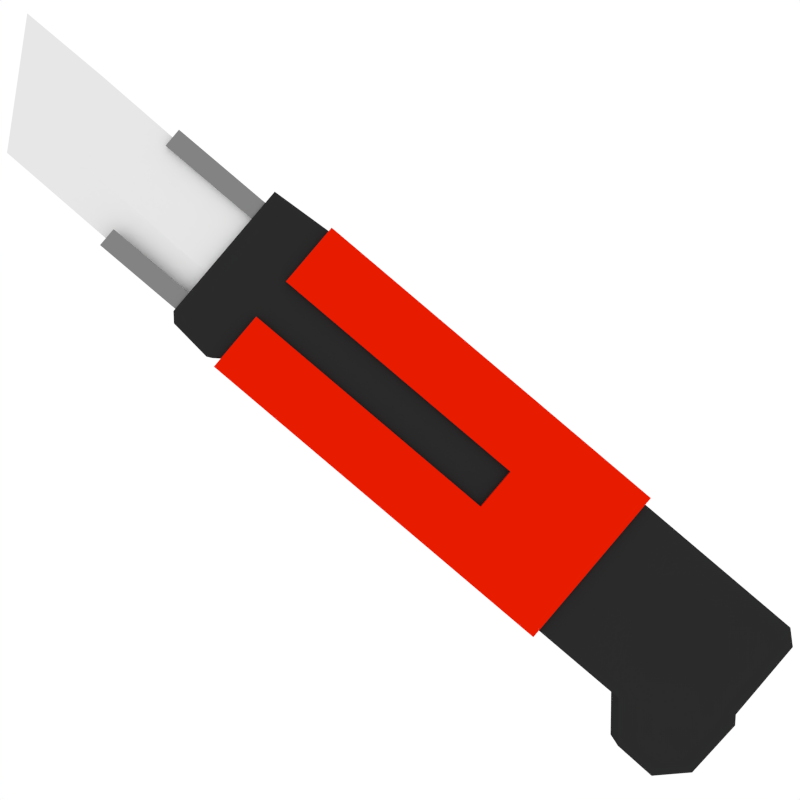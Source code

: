 # Source: Progressive_Knife.blend  (saved by Blender 3.4.6; exported with 4.5.12 LTS)
import bpy
from mathutils import Matrix  # noqa: F401  (used for matrix-valued properties, if any)

bpy.ops.wm.read_factory_settings(use_empty=True)
scene = bpy.context.scene
scene.name = 'Scene'

# ---- materials (node trees are filled in below, after node groups)
mat_red = bpy.data.materials.new('Red')
mat_red.alpha_threshold = 0.0
mat_red.use_transparent_shadow = False
mat_red.preview_render_type = 'SHADERBALL'
mat_red.diffuse_color = (0.8, 0.01111, 0.0, 1.0)
mat_red.specular_color = (1.0, 0.6658, 0.6531)
mat_red.roughness = 0.5
mat_red.specular_intensity = 0.2144
mat_red.line_color = (0.0, 0.0, 0.0, 1.0)
mat_black = bpy.data.materials.new('Black')
mat_black.alpha_threshold = 0.0
mat_black.use_transparent_shadow = False
mat_black.diffuse_color = (0.02365, 0.02365, 0.02365, 1.0)
mat_black.roughness = 0.5
mat_black.specular_intensity = 0.1667
mat_black.line_color = (0.0, 0.0, 0.0, 1.0)
mat_darkgrey = bpy.data.materials.new('DarkGrey')
mat_darkgrey.alpha_threshold = 0.0
mat_darkgrey.use_transparent_shadow = False
mat_darkgrey.diffuse_color = (0.2266, 0.2266, 0.2266, 1.0)
mat_darkgrey.roughness = 0.5
mat_darkgrey.line_color = (0.0, 0.0, 0.0, 1.0)
mat_white = bpy.data.materials.new('White')
mat_white.alpha_threshold = 0.0
mat_white.use_transparent_shadow = False
mat_white.roughness = 0.5
mat_white.line_color = (0.0, 0.0, 0.0, 1.0)

# ---- material node trees

# ---- world
world_world = bpy.data.worlds.new('World'); scene.world = world_world
world_world.color = (1.0, 1.0, 1.0)
world_world.use_sun_shadow = False
world_world.sun_shadow_jitter_overblur = 0.0
world_world.cycles.sampling_method = 'MANUAL'
world_world.cycles.sample_map_resolution = 256
world_world.light_settings.ao_factor = 0.75

# ---- cameras
cam_camera = bpy.data.cameras.new('Camera')

# ---- meshes
me_cube_001 = bpy.data.meshes.new('Cube.001')
me_cube_001.from_pydata([(-0.084, -0.0177, 0.00977), (0.1021, -0.01706, 0.06202), (0.1034, -0.01709, 0.02027), (0.07686, -0.0172, -0.006482), (0.01809, -0.01739, -0.009062), (0.009953, -0.01741, -0.003093), (-0.07167, -0.01767, -0.003476), (-0.09045, -0.01725, 0.5712), (0.06795, -0.01715, 0.08983), (0.06188, -0.01676, 0.5719), (0.07098, -0.01672, 0.584), (0.06675, -0.0167, 0.6266), (0.05829, -0.01672, 0.6343), (-0.08623, -0.01718, 0.6336), (0.06749, -0.01707, 0.1875), (-0.08483, -0.01755, 0.1868), (-0.08412, 0.01739, 0.00974), (0.102, 0.01803, 0.06199), (0.1032, 0.018, 0.02024), (0.07675, 0.01789, -0.006511), (0.01798, 0.0177, -0.009092), (0.009842, 0.01768, -0.003123), (-0.07178, 0.01742, -0.003506), (-0.09056, 0.01784, 0.5712), (0.06784, 0.01794, 0.0898), (0.06177, 0.01833, 0.5719), (0.07087, 0.01837, 0.5839), (0.06663, 0.01839, 0.6266), (0.05818, 0.01837, 0.6343), (-0.08635, 0.01791, 0.6336), (0.06738, 0.01802, 0.1875), (-0.08495, 0.01754, 0.1868), (0.07093, 0.000825, 0.5839), (0.06669, 0.0008476, 0.6266), (0.102, 0.0004822, 0.06201), (0.06789, 0.0003969, 0.08981), (0.01803, 0.0001541, -0.009077), (0.07681, 0.0003438, -0.006497), (-0.08406, -0.0001557, 0.009755), (-0.07172, -0.0001275, -0.003491), (-0.08489, -8.381e-06, 0.1868), (0.05823, 0.0008272, 0.6343), (-0.08629, 0.0003655, 0.6336), (0.06182, 0.0007858, 0.5719), (0.1033, 0.000451, 0.02025), (0.009897, 0.0001332, -0.003108), (-0.0905, 0.0002992, 0.5712), (0.06743, 0.0004782, 0.1875), (0.05574, -0.01374, 0.6286), (-0.07283, -0.01415, 0.628), (0.05564, 0.01701, 0.6285), (-0.07293, 0.01659, 0.6279), (0.01015, -0.01725, 0.1873), (0.004539, -0.01694, 0.5717), (0.009133, 0.01816, 0.5716), (-0.03781, -0.01708, 0.5715), (-0.0322, -0.01738, 0.1871), (0.01474, 0.01785, 0.1872), (-0.02761, 0.01772, 0.1871), (-0.03322, 0.01803, 0.5714), (-0.08483, -0.01755, 0.1868), (0.06749, -0.01707, 0.1875), (0.06569, -0.01675, 0.5719), (-0.08664, -0.01723, 0.5712), (-0.08495, 0.01754, 0.1868), (0.06738, 0.01802, 0.1875), (0.06557, 0.01834, 0.5719), (-0.08675, 0.01786, 0.5712), (-0.08669, 0.0003114, 0.5712), (0.06743, 0.0004782, 0.1875), (-0.08489, -8.384e-06, 0.1868), (0.06563, 0.000798, 0.5719), (0.008347, -0.01693, 0.5717), (0.01015, -0.01725, 0.1873), (0.01474, 0.01785, 0.1872), (-0.0322, -0.01738, 0.1871), (-0.034, -0.01707, 0.5715), (0.01294, 0.01817, 0.5717), (-0.02941, 0.01804, 0.5715), (-0.02761, 0.01772, 0.1871), (0.07498, -0.01704, 0.1876), (-0.09233, -0.01758, 0.1868), (0.01421, 0.01795, 0.3013), (-0.02814, 0.01781, 0.3011), (-0.08482, -0.02315, 0.1868), (0.06751, -0.02267, 0.1875), (0.0657, -0.02235, 0.5719), (-0.08662, -0.02283, 0.5712), (-0.08496, 0.02314, 0.1868), (0.06736, 0.02362, 0.1875), (0.06556, 0.02394, 0.5719), (-0.08677, 0.02346, 0.5712), (0.008365, -0.02253, 0.5717), (0.01017, -0.02285, 0.1873), (0.01473, 0.02345, 0.1872), (-0.03218, -0.02298, 0.1871), (-0.03399, -0.02266, 0.5715), (0.01292, 0.02377, 0.5717), (-0.02943, 0.02364, 0.5715), (-0.02762, 0.02332, 0.187), (-0.08535, -0.02306, 0.3009), (0.06697, -0.02257, 0.3016), (-0.0855, 0.02323, 0.3008), (0.06682, 0.02372, 0.3016), (0.009633, -0.02275, 0.3013), (-0.03272, -0.02289, 0.3011), (0.01419, 0.02355, 0.3013), (-0.02816, 0.02341, 0.3011), (0.07318, -0.01672, 0.572), (-0.09413, -0.01726, 0.5712), (-0.09244, 0.01751, 0.1867), (0.07487, 0.01805, 0.1875), (0.07307, 0.01837, 0.5719), (-0.09424, 0.01783, 0.5712), (-0.09419, 0.0002875, 0.5712), (0.07493, 0.0005021, 0.1875), (-0.09238, -3.232e-05, 0.1868), (0.07312, 0.0008219, 0.572), (-0.09286, -0.01748, 0.3008), (0.07445, -0.01695, 0.3016), (-0.09292, 6.257e-05, 0.3008), (0.07439, 0.000597, 0.3016), (-0.09297, 0.01761, 0.3008), (0.07434, 0.01814, 0.3016), (-0.09231, -0.02318, 0.1868), (0.075, -0.02264, 0.1876), (0.0732, -0.02232, 0.572), (-0.09411, -0.02286, 0.5712), (-0.09246, 0.02311, 0.1867), (0.07485, 0.02365, 0.1875), (0.07305, 0.02397, 0.5719), (-0.09426, 0.02343, 0.5712), (-0.09284, -0.02308, 0.3008), (0.07447, -0.02255, 0.3016), (-0.09299, 0.02321, 0.3008), (0.07432, 0.02374, 0.3016), (0.05572, -0.009242, 0.6286), (0.05565, 0.01251, 0.6286), (-0.07291, 0.0121, 0.6279), (-0.07284, -0.009653, 0.628), (0.05062, -0.01376, 0.6286), (-0.06771, -0.01414, 0.628), (0.05052, 0.01699, 0.6285), (-0.06781, 0.01661, 0.628), (0.0506, -0.009258, 0.6285), (-0.06772, -0.009636, 0.628), (0.05053, 0.01249, 0.6285), (-0.06779, 0.01211, 0.628), (-0.05367, -0.01409, 0.6281), (0.03658, -0.0138, 0.6285), (-0.05377, 0.01666, 0.628), (0.03648, 0.01694, 0.6285), (-0.05369, -0.009591, 0.6281), (0.03657, -0.009303, 0.6285), (-0.05376, 0.01216, 0.628), (0.0365, 0.01244, 0.6285), (0.05528, -0.01366, 0.7257), (-0.07328, -0.01407, 0.7251), (0.05518, 0.01709, 0.7257), (-0.07338, 0.01668, 0.7251), (0.05527, -0.009161, 0.7257), (0.0552, 0.01259, 0.7257), (-0.07337, 0.01218, 0.7251), (-0.0733, -0.009572, 0.7251), (0.05016, -0.01368, 0.7257), (-0.06816, -0.01405, 0.7251), (0.05006, 0.01707, 0.7257), (-0.06826, 0.01669, 0.7251), (0.05015, -0.009177, 0.7257), (-0.06818, -0.009555, 0.7251), (0.05008, 0.01257, 0.7257), (-0.06825, 0.01219, 0.7251), (-0.05413, -0.01401, 0.7252), (0.03613, -0.01372, 0.7256), (-0.05423, 0.01674, 0.7252), (0.03603, 0.01702, 0.7256), (-0.05414, -0.009511, 0.7252), (0.03611, -0.009222, 0.7256), (-0.05421, 0.01224, 0.7252), (0.03604, 0.01253, 0.7256), (-0.07335, -0.01406, 0.7385), (-0.07344, 0.01669, 0.7385), (-0.07343, 0.01219, 0.7385), (-0.07336, -0.009561, 0.7385), (-0.06823, -0.01404, 0.7385), (-0.06832, 0.0167, 0.7385), (-0.06824, -0.009544, 0.7385), (-0.06831, 0.0122, 0.7385), (-0.05419, -0.014, 0.7386), (-0.05429, 0.01675, 0.7385), (-0.05421, -0.009499, 0.7386), (-0.05428, 0.01225, 0.7386), (0.04948, 0.001604, 0.6185), (0.01199, -0.007697, 0.6192), (0.04591, 0.002273, 0.8525), (-0.06248, -0.007934, 0.6191), (-0.06251, 0.001246, 0.618), (0.008748, -0.007086, 0.783), (-0.06641, 0.001974, 0.9221), (-0.06593, -0.007287, 0.8268), (0.01193, 0.01067, 0.6192), (0.00869, 0.01128, 0.7829), (-0.06254, 0.01043, 0.619), (-0.06599, 0.01108, 0.8268)], [], [(33, 32, 10, 11), (35, 34, 1, 8), (37, 36, 4, 3), (39, 38, 0, 6), (38, 40, 15, 0), (42, 41, 12, 13), (32, 43, 9, 10), (34, 44, 2, 1), (36, 45, 5, 4), (47, 35, 8, 14), (41, 33, 11, 12), (44, 37, 3, 2), (45, 39, 6, 5), (46, 42, 13, 7), (31, 16, 22, 21, 20, 19, 18, 17, 24, 30, 57, 58), (0, 15, 56, 52, 14, 8, 1, 2, 3, 4, 5, 6), (33, 27, 26, 32), (35, 24, 17, 34), (37, 19, 20, 36), (39, 22, 16, 38), (38, 16, 31, 40), (42, 29, 28, 41), (32, 26, 25, 43), (34, 17, 18, 44), (36, 20, 21, 45), (47, 30, 24, 35), (41, 28, 27, 33), (44, 18, 19, 37), (45, 21, 22, 39), (46, 23, 29, 42), (23, 59, 54, 25, 26, 27, 28, 29), (9, 53, 55, 7, 13, 12, 11, 10), (147, 154, 178, 171), (69, 65, 111, 115), (64, 70, 116, 110), (66, 71, 117, 112), (88, 64, 110, 128), (76, 63, 87, 96), (60, 75, 95, 84), (72, 76, 96, 92), (79, 64, 88, 99), (67, 78, 98, 91), (101, 85, 125, 133), (63, 68, 114, 109), (102, 88, 128, 134), (90, 66, 112, 130), (68, 67, 113, 114), (100, 87, 127, 132), (67, 91, 131, 113), (73, 61, 85, 93), (78, 77, 82, 83), (74, 79, 99, 94), (103, 90, 130, 135), (101, 104, 93, 85), (104, 105, 95, 93), (106, 103, 89, 94), (107, 106, 94, 99), (102, 107, 99, 88), (105, 100, 84, 95), (86, 92, 104, 101), (92, 96, 105, 104), (97, 90, 103, 106), (91, 98, 107, 102), (96, 87, 100, 105), (65, 89, 129, 111), (82, 77, 97, 106), (77, 66, 90, 97), (75, 73, 93, 95), (62, 72, 92, 86), (83, 82, 106, 107), (60, 84, 124, 81), (89, 103, 135, 129), (62, 86, 126, 108), (65, 74, 94, 89), (78, 83, 107, 98), (120, 116, 81, 118), (121, 117, 108, 119), (120, 122, 110, 116), (121, 123, 112, 117), (119, 108, 126, 133), (114, 120, 118, 109), (115, 121, 119, 80), (114, 113, 122, 120), (115, 111, 123, 121), (122, 113, 131, 134), (80, 119, 133, 125), (123, 111, 129, 135), (109, 118, 132, 127), (110, 122, 134, 128), (112, 123, 135, 130), (118, 81, 124, 132), (91, 102, 134, 131), (71, 62, 108, 117), (70, 60, 81, 116), (87, 63, 109, 127), (61, 69, 115, 80), (84, 100, 132, 124), (85, 61, 80, 125), (86, 101, 133, 126), (151, 155, 179, 175), (48, 136, 160, 156), (138, 139, 163, 162), (140, 48, 156, 164), (142, 151, 175, 166), (49, 141, 165, 157), (139, 49, 157, 163), (153, 144, 146, 155), (145, 147, 171, 169), (146, 155, 151, 142, 50, 137), (148, 149, 173, 172), (152, 145, 169, 176), (145, 152, 154, 147), (152, 153, 155, 154), (170, 161, 158, 166), (164, 156, 160, 168), (168, 160, 161, 170), (174, 167, 185, 189), (179, 170, 166, 175), (178, 174, 189, 191), (173, 164, 168, 177), (163, 157, 180, 183), (165, 172, 188, 184), (171, 178, 191, 187), (172, 173, 177, 176), (141, 148, 172, 165), (137, 50, 158, 161), (144, 153, 177, 168), (50, 142, 166, 158), (51, 138, 162, 159), (154, 150, 174, 178), (153, 152, 176, 177), (150, 143, 167, 174), (146, 144, 168, 170), (143, 51, 159, 167), (155, 146, 170, 179), (149, 140, 164, 173), (136, 137, 161, 160), (144, 146, 137, 136, 48, 140), (145, 152, 153, 144, 140, 149, 148, 141, 49, 139), (147, 145, 139, 138, 51, 143), (147, 154, 150, 143, 51, 138), (182, 187, 185, 181), (180, 184, 186, 183), (183, 186, 187, 182), (187, 191, 189, 185), (184, 188, 190, 186), (157, 165, 184, 180), (172, 176, 190, 188), (176, 169, 186, 190), (159, 162, 182, 181), (169, 171, 187, 186), (167, 159, 181, 185), (162, 163, 183, 182), (188, 190, 160, 156), (164, 156, 188, 172, 173), (168, 160, 190, 176, 177), (203, 201, 200, 202), (192, 194, 197, 193), (198, 194, 201, 203), (196, 198, 203, 202), (192, 196, 202, 200), (196, 192, 193, 195), (198, 196, 195, 199), (199, 195, 193, 197), (194, 198, 199, 197), (194, 192, 200, 201)])
me_cube_001.polygons.foreach_set('material_index', [1, 1, 1, 1, 1, 1, 1, 1, 1, 1, 1, 1, 1, 1, 1, 1, 1, 1, 1, 1, 1, 1, 1, 1, 1, 1, 1, 1, 1, 1, 1, 1, 2, 0, 0, 0, 0, 0, 0, 0, 0, 0, 0, 0, 0, 0, 0, 0, 0, 0, 1, 0, 0, 0, 0, 0, 0, 0, 0, 0, 0, 0, 0, 0, 0, 0, 0, 0, 0, 0, 0, 0, 0, 0, 0, 0, 0, 0, 0, 0, 0, 0, 0, 0, 0, 0, 0, 0, 0, 0, 0, 0, 0, 0, 0, 0, 0, 0, 0, 2, 2, 2, 2, 2, 2, 2, 2, 2, 2, 2, 2, 2, 2, 2, 2, 2, 2, 2, 2, 2, 2, 2, 2, 2, 2, 2, 2, 2, 2, 2, 2, 2, 2, 2, 2, 2, 2, 2, 2, 2, 2, 2, 2, 2, 2, 2, 2, 2, 2, 2, 2, 2, 2, 2, 2, 2, 3, 3, 3, 3, 3, 3, 3, 3, 3, 3])
me_cube_001.materials.append(mat_red)
me_cube_001.materials.append(mat_black)
me_cube_001.materials.append(mat_darkgrey)
me_cube_001.materials.append(mat_white)
me_cube_001.use_remesh_preserve_volume = False
me_cube_001.use_remesh_preserve_attributes = False
me_cube_001.use_mirror_vertex_groups = False
me_cube_001.update()

# ---- objects
ob_cube_001 = bpy.data.objects.new('Cube.001', me_cube_001)
ob_camera = bpy.data.objects.new('Camera', cam_camera)

# ---- transforms, parenting, visibility, modifiers, constraints
ob_cube_001.location = (0.0, 0.0, 0.0)
ob_cube_001.rotation_euler = (6.612e-09, 0.8727, 0.0)
ob_cube_001.display_type = 'SOLID'
ob_cube_001.lineart.crease_threshold = 0.0
_vg = ob_cube_001.vertex_groups.new(name='handle')
_vg = ob_cube_001.vertex_groups.new(name='blade')
ob_camera.location = (0.3146, 1.044, 0.2808)
ob_camera.rotation_euler = (1.571, -4.555e-14, -3.142)

# ---- collection membership
scene.collection.objects.link(ob_cube_001)
scene.collection.objects.link(ob_camera)

# ---- scene / render settings (as saved in the file)
scene.camera = ob_camera
scene.frame_start = 1; scene.frame_end = 250; scene.frame_set(80)
scene.render.engine = 'BLENDER_EEVEE_NEXT'
scene.render.image_settings.color_mode = 'RGB'
scene.render.image_settings.compression = 90
scene.render.resolution_x = 256
scene.render.resolution_y = 256
scene.render.resolution_percentage = 50
scene.render.dither_intensity = 0.0
scene.render.film_transparent = True
scene.render.bake_margin = 2
scene.render.bake_bias = 0.0
scene.cycles.use_denoising = False
scene.cycles.samples = 10
scene.cycles.sampling_pattern = 'TABULATED_SOBOL'
scene.cycles.light_sampling_threshold = 0.0
scene.cycles.use_adaptive_sampling = False
scene.cycles.use_light_tree = False
scene.cycles.blur_glossy = 0.0
scene.cycles.volume_bounces = 1
scene.cycles.pixel_filter_type = 'GAUSSIAN'
scene.cycles.sample_clamp_indirect = 0.0
scene.view_settings.view_transform = 'Standard'
bpy.context.view_layer.update()
